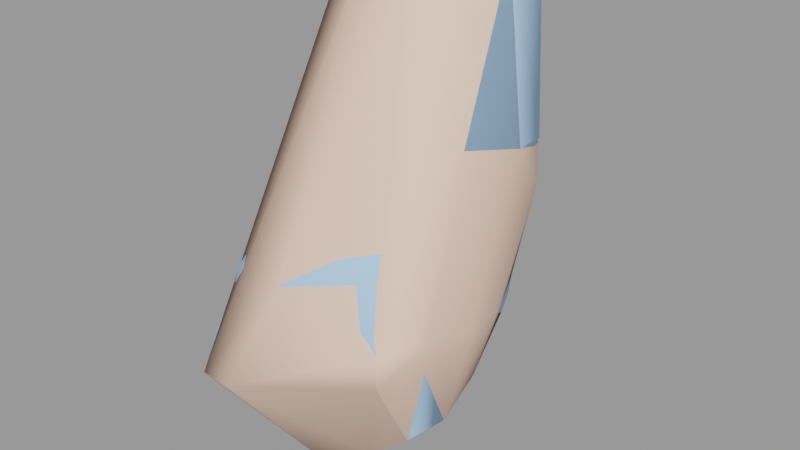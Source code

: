 # Source: demogib003.blend  (saved by Blender 2.92.15; exported with 4.5.12 LTS)
import bpy
from mathutils import Matrix  # noqa: F401  (used for matrix-valued properties, if any)

bpy.ops.wm.read_factory_settings(use_empty=True)
scene = bpy.context.scene
scene.name = 'demogib003.qc'

# ---- materials (node trees are filled in below, after node groups)
mat_demoman_red_gib = bpy.data.materials.new('demoman_red_gib')
mat_demoman_red_gib.use_transparent_shadow = False
mat_demoman_red_gib.diffuse_color = (0.4217, 0.6577, 0.9829, 1.0)
mat_phy = bpy.data.materials.new('  phy')
mat_phy.use_transparent_shadow = False
mat_phy.diffuse_color = (0.9789, 0.6521, 0.5135, 1.0)

# ---- material node trees

# ---- meshes
me_demogib003_reference = bpy.data.meshes.new('demogib003_reference')
me_demogib003_reference.from_pydata([(14.9, -9.104, 36.97), (16.09, -10.37, 36.33), (15.0, -10.26, 36.35), (15.07, -8.672, 37.85), (16.68, -8.768, 37.95), (16.54, -9.297, 37.05), (16.1, -11.02, 36.67), (16.65, -10.16, 37.99), (16.71, -9.904, 38.5), (17.02, -9.57, 39.36), (16.97, -8.475, 38.6), (15.15, -8.183, 38.58), (16.74, -4.612, 33.31), (18.59, -4.374, 33.33), (17.7, -4.545, 32.9), (17.8, -4.412, 33.93), (16.86, -5.696, 33.58), (17.96, -5.545, 34.25), (18.8, -5.378, 35.44), (18.71, -4.037, 35.2), (18.69, -3.628, 36.38), (19.01, -5.607, 36.41), (18.77, -5.49, 38.12), (18.97, -7.506, 36.88), (17.89, -7.683, 38.2), (18.71, -9.181, 37.41), (18.21, -8.823, 38.31), (17.36, -7.469, 38.53), (15.13, -7.604, 38.89), (15.24, -6.387, 39.59), (17.33, -5.889, 39.01), (20.71, -9.304, 37.7), (20.95, -7.361, 37.32), (18.89, -4.283, 33.58), (20.07, -3.907, 34.65), (20.22, -3.843, 35.03), (20.38, -3.402, 36.7), (17.68, -4.615, 39.9), (18.55, -3.81, 37.73), (18.41, -1.867, 37.41), (18.61, -2.26, 36.45), (20.1, -1.753, 37.31), (19.93, -1.888, 36.47), (20.72, -3.293, 37.46), (21.2, -5.349, 37.76), (20.88, -5.381, 36.77), (21.07, -7.38, 38.39), (20.69, -9.254, 38.69), (18.02, -1.424, 39.4), (20.45, -9.188, 39.11), (19.95, -3.081, 35.28), (19.05, -1.355, 38.01), (19.05, -0.8325, 39.53), (19.12, -0.7983, 41.19), (17.64, -1.707, 40.83), (17.02, -3.781, 41.34), (20.6, -1.195, 41.27), (20.12, -1.286, 39.52), (20.42, -1.21, 42.54), (19.09, -0.8111, 42.44), (17.81, -1.581, 42.55), (16.63, -3.247, 43.02), (16.67, -5.082, 41.98), (15.74, -5.372, 40.42), (16.57, -4.597, 43.32), (20.77, -2.759, 42.79), (20.9, -2.85, 41.76), (20.7, -3.097, 39.64), (20.8, -6.117, 42.47), (20.85, -6.63, 40.35), (21.16, -5.371, 38.2), (21.04, -7.258, 38.76), (20.69, -3.236, 37.89), (20.09, -1.6, 37.9), (20.75, -5.6, 43.64), (19.78, -6.364, 43.88), (19.87, -7.106, 42.76), (19.98, -8.535, 40.84), (17.65, -8.652, 41.11), (18.29, -7.768, 41.97), (18.42, -9.038, 39.6), (17.01, -9.54, 39.83), (15.48, -8.202, 41.11), (15.88, -7.328, 41.99), (16.76, -6.752, 42.79), (16.92, -6.06, 43.54), (15.12, -9.944, 38.47), (15.19, -9.559, 39.22), (15.29, -9.422, 39.88), (14.96, -10.19, 37.95), (15.1, -10.97, 36.7), (16.4, -7.698, 33.18), (16.2, -6.814, 32.27), (16.16, -7.667, 32.46), (18.98, -5.964, 34.87), (20.59, -5.879, 34.56), (19.05, -7.485, 35.22), (17.62, -6.449, 33.7), (17.57, -7.541, 33.92), (16.49, -6.562, 32.98), (16.76, -6.783, 31.99), (17.52, -6.53, 32.37), (18.55, -6.427, 32.87), (18.9, -6.361, 33.12), (20.24, -5.93, 34.25), (14.66, -2.608, 47.49), (17.43, 1.235, 47.33), (15.51, 0.1829, 46.97), (18.86, 1.068, 47.79), (19.67, -1.914, 48.73), (18.36, -5.013, 48.64), (16.71, -5.426, 48.25), (15.13, -4.591, 47.73), (20.64, -7.412, 34.89), (20.37, -7.461, 34.57), (18.87, -7.529, 33.32), (18.49, -7.544, 33.09), (17.47, -7.694, 32.6), (16.76, -7.65, 32.14), (20.38, -5.244, 35.28), (20.17, -5.251, 34.91), (19.02, -5.495, 33.75), (18.76, -5.529, 33.5), (17.86, -5.649, 33.11), (16.47, -5.649, 32.84), (17.0, -5.632, 32.61), (16.84, -4.88, 32.49), (16.39, -4.914, 32.68), (16.37, -4.614, 43.63), (16.39, -3.16, 43.3), (17.7, -1.386, 42.8), (19.06, -0.5707, 42.7), (20.47, -0.9954, 42.8), (20.87, -2.674, 43.07), (20.86, -5.562, 43.94), (19.8, -6.408, 44.2), (16.84, -6.083, 43.84)], [], [(0, 1, 2), (0, 3, 4), (0, 4, 5), (0, 5, 1), (5, 6, 1), (5, 7, 6), (4, 7, 5), (4, 8, 7), (4, 9, 8), (4, 10, 9), (3, 10, 4), (3, 11, 10), (12, 13, 14), (12, 15, 13), (16, 15, 12), (16, 17, 15), (15, 17, 18), (15, 18, 19), (20, 19, 18), (20, 18, 21), (22, 20, 21), (22, 21, 23), (22, 23, 24), (25, 24, 23), (25, 26, 24), (10, 24, 26), (10, 27, 24), (11, 27, 10), (11, 28, 27), (29, 27, 28), (30, 24, 27), (30, 22, 24), (23, 31, 25), (23, 32, 31), (13, 15, 33), (15, 34, 33), (15, 19, 34), (34, 19, 35), (36, 35, 19), (36, 19, 20), (29, 30, 27), (29, 37, 30), (37, 22, 30), (37, 38, 22), (22, 38, 20), (39, 20, 38), (39, 40, 20), (40, 39, 41), (40, 41, 42), (43, 42, 41), (43, 36, 42), (36, 43, 44), (36, 44, 45), (46, 45, 44), (46, 32, 45), (47, 32, 46), (47, 31, 32), (47, 25, 31), (39, 37, 48), (39, 38, 37), (46, 49, 47), (50, 36, 20), (36, 50, 42), (50, 40, 42), (50, 20, 40), (41, 39, 51), (39, 52, 51), (39, 48, 52), (48, 53, 52), (48, 54, 53), (54, 48, 37), (54, 37, 55), (56, 57, 52), (56, 52, 53), (58, 56, 53), (58, 53, 59), (60, 59, 53), (60, 53, 54), (54, 61, 60), (54, 55, 61), (62, 61, 55), (63, 62, 55), (63, 55, 37), (29, 63, 37), (62, 64, 61), (58, 65, 66), (58, 66, 56), (66, 57, 56), (66, 67, 57), (68, 67, 66), (68, 69, 67), (70, 69, 71), (69, 70, 67), (72, 67, 70), (57, 67, 72), (57, 72, 73), (68, 66, 65), (68, 65, 74), (75, 68, 74), (75, 76, 68), (76, 69, 68), (76, 77, 69), (71, 69, 77), (71, 77, 49), (46, 71, 49), (44, 71, 46), (44, 70, 71), (43, 70, 44), (43, 72, 70), (41, 72, 43), (41, 73, 72), (41, 51, 73), (57, 73, 51), (57, 51, 52), (78, 76, 79), (78, 77, 76), (47, 26, 25), (47, 49, 26), (26, 49, 80), (77, 80, 49), (77, 81, 80), (77, 78, 81), (81, 78, 82), (82, 78, 79), (82, 79, 83), (83, 79, 76), (83, 76, 84), (84, 76, 75), (84, 75, 85), (64, 84, 85), (64, 62, 84), (84, 62, 63), (84, 63, 83), (82, 83, 63), (26, 9, 10), (26, 80, 9), (81, 9, 80), (86, 8, 9), (86, 9, 87), (9, 88, 87), (9, 81, 88), (81, 82, 88), (82, 63, 29), (88, 82, 29), (88, 29, 28), (87, 88, 28), (87, 28, 11), (87, 11, 3), (87, 3, 86), (3, 89, 86), (8, 86, 89), (8, 89, 7), (6, 7, 89), (6, 89, 90), (90, 1, 6), (90, 2, 1), (3, 0, 89), (2, 89, 0), (2, 90, 89), (91, 92, 93), (94, 45, 95), (94, 21, 45), (94, 23, 21), (94, 96, 23), (97, 96, 94), (97, 98, 96), (91, 98, 97), (91, 97, 99), (91, 99, 92), (99, 100, 92), (99, 101, 100), (102, 101, 99), (102, 99, 97), (102, 97, 103), (97, 104, 103), (97, 94, 104), (104, 94, 95), (105, 106, 107), (105, 108, 106), (105, 109, 108), (105, 110, 109), (105, 111, 110), (105, 112, 111), (113, 23, 96), (113, 32, 23), (95, 45, 32), (95, 32, 113), (95, 113, 114), (96, 114, 113), (115, 114, 96), (115, 96, 98), (98, 116, 115), (116, 98, 91), (116, 91, 117), (93, 117, 91), (93, 118, 117), (117, 118, 100), (92, 100, 118), (92, 118, 93), (95, 114, 104), (114, 103, 104), (114, 115, 103), (115, 102, 103), (115, 116, 102), (116, 101, 102), (116, 117, 101), (117, 100, 101), (18, 45, 21), (18, 119, 45), (18, 120, 119), (121, 120, 18), (121, 18, 17), (17, 122, 121), (16, 122, 17), (16, 123, 122), (123, 16, 124), (123, 124, 125), (35, 36, 45), (35, 45, 119), (34, 35, 119), (34, 119, 120), (120, 33, 34), (120, 121, 33), (121, 13, 33), (121, 122, 13), (122, 14, 13), (122, 123, 14), (126, 14, 123), (126, 123, 125), (124, 126, 125), (124, 127, 126), (128, 112, 105), (128, 105, 129), (129, 105, 107), (129, 107, 130), (130, 107, 106), (130, 106, 131), (108, 131, 106), (108, 132, 131), (132, 108, 109), (132, 109, 133), (133, 109, 134), (110, 134, 109), (110, 135, 134), (135, 110, 111), (135, 111, 136), (136, 111, 112), (136, 112, 128), (64, 136, 128), (64, 85, 136), (85, 135, 136), (85, 75, 135), (75, 134, 135), (75, 74, 134), (74, 133, 134), (74, 65, 133), (65, 132, 133), (65, 58, 132), (58, 131, 132), (58, 59, 131), (59, 130, 131), (59, 60, 130), (60, 129, 130), (60, 61, 129), (61, 128, 129), (61, 64, 128), (16, 127, 124), (16, 12, 127), (12, 126, 127), (12, 14, 126)])
me_demogib003_reference.polygons.foreach_set('use_smooth', [True] * 270)
_k = set([(58, 59), (58, 65), (59, 60), (60, 61), (61, 64), (64, 85), (65, 74), (74, 75), (75, 85), (128, 129), (128, 136), (129, 130), (130, 131), (131, 132), (132, 133), (133, 134), (134, 135), (135, 136)])
me_demogib003_reference.attributes.new('sharp_edge', 'BOOLEAN', 'EDGE').data.foreach_set('value', [ (min(e.vertices), max(e.vertices)) in _k for e in me_demogib003_reference.edges])
_uv = me_demogib003_reference.uv_layers.new(name='UVMap')
_uv.uv.foreach_set('vector', [0.7061, 0.7492, 0.7082, 0.7237, 0.7129, 0.7382, 0.7061, 0.7492, 0.7001, 0.7542, 0.6941, 0.7356, 0.7061, 0.7492, 0.6941, 0.7356, 0.7002, 0.7304, 0.7061, 0.7492, 0.7002, 0.7304, 0.7082, 0.7237, 0.7002, 0.7304, 0.7055, 0.714, 0.7082, 0.7237, 0.7002, 0.7304, 0.695, 0.7184, 0.7055, 0.714, 0.6941, 0.7356, 0.695, 0.7184, 0.7002, 0.7304, 0.6941, 0.7356, 0.6916, 0.7205, 0.695, 0.7184, 0.6941, 0.7356, 0.6861, 0.723, 0.6916, 0.7205, 0.6941, 0.7356, 0.6895, 0.7379, 0.6861, 0.723, 0.7001, 0.7542, 0.6895, 0.7379, 0.6941, 0.7356, 0.7001, 0.7542, 0.6945, 0.7593, 0.6895, 0.7379, 0.6494, 0.6641, 0.6471, 0.6683, 0.6474, 0.6593, 0.6494, 0.6641, 0.6495, 0.6786, 0.6471, 0.6683, 0.6569, 0.6632, 0.6495, 0.6786, 0.6494, 0.6641, 0.6569, 0.6632, 0.6578, 0.6807, 0.6495, 0.6786, 0.6495, 0.6786, 0.6578, 0.6807, 0.6593, 0.7003, 0.6495, 0.6786, 0.6593, 0.7003, 0.6501, 0.7025, 0.6492, 0.7206, 0.6501, 0.7025, 0.6593, 0.7003, 0.6492, 0.7206, 0.6593, 0.7003, 0.6634, 0.711, 0.6659, 0.732, 0.6492, 0.7206, 0.6634, 0.711, 0.6659, 0.732, 0.6634, 0.711, 0.677, 0.7088, 0.6659, 0.732, 0.677, 0.7088, 0.6819, 0.7306, 0.6888, 0.7085, 0.6819, 0.7306, 0.677, 0.7088, 0.6888, 0.7085, 0.6889, 0.7223, 0.6819, 0.7306, 0.6895, 0.7379, 0.6819, 0.7306, 0.6889, 0.7223, 0.6895, 0.7379, 0.6821, 0.7395, 0.6819, 0.7306, 0.6945, 0.7593, 0.6821, 0.7395, 0.6895, 0.7379, 0.6945, 0.7593, 0.6903, 0.7644, 0.6821, 0.7395, 0.6831, 0.7735, 0.6821, 0.7395, 0.6903, 0.7644, 0.6722, 0.7503, 0.6819, 0.7306, 0.6821, 0.7395, 0.6722, 0.7503, 0.6659, 0.732, 0.6819, 0.7306, 0.677, 0.7088, 0.5771, 0.7356, 0.6888, 0.7085, 0.677, 0.7088, 0.6749, 0.717, 0.5771, 0.7356, 0.6471, 0.6683, 0.6495, 0.6786, 0.647, 0.6733, 0.6495, 0.6786, 0.6469, 0.6948, 0.647, 0.6733, 0.6495, 0.6786, 0.6501, 0.7025, 0.6469, 0.6948, 0.6469, 0.6948, 0.6501, 0.7025, 0.6474, 0.7017, 0.6486, 0.7329, 0.6474, 0.7017, 0.6501, 0.7025, 0.6486, 0.7329, 0.6501, 0.7025, 0.6498, 0.7248, 0.6831, 0.7735, 0.6722, 0.7503, 0.6821, 0.7395, 0.6831, 0.7735, 0.6638, 0.7644, 0.6722, 0.7503, 0.6638, 0.7644, 0.6659, 0.732, 0.6722, 0.7503, 0.6638, 0.7644, 0.654, 0.738, 0.6659, 0.732, 0.6659, 0.732, 0.654, 0.738, 0.6492, 0.7206, 0.6406, 0.7436, 0.6492, 0.7206, 0.654, 0.738, 0.6406, 0.7436, 0.6397, 0.7283, 0.6492, 0.7206, 0.6397, 0.7283, 0.6406, 0.7436, 0.6291, 0.7439, 0.6397, 0.7283, 0.6291, 0.7439, 0.6299, 0.7322, 0.6178, 0.7444, 0.6299, 0.7322, 0.6291, 0.7439, 0.6178, 0.7444, 0.6184, 0.7335, 0.6299, 0.7322, 0.6184, 0.7335, 0.6178, 0.7444, 0.6035, 0.7441, 0.6184, 0.7335, 0.6035, 0.7441, 0.6042, 0.7318, 0.5895, 0.7487, 0.6042, 0.7318, 0.6035, 0.7441, 0.5895, 0.7487, 0.5905, 0.7356, 0.6042, 0.7318, 0.5769, 0.7481, 0.5905, 0.7356, 0.5895, 0.7487, 0.5769, 0.7481, 0.5771, 0.7356, 0.5905, 0.7356, 0.5769, 0.7481, 0.5652, 0.7351, 0.5771, 0.7356, 0.6406, 0.7436, 0.6638, 0.7644, 0.6432, 0.7721, 0.6406, 0.7436, 0.654, 0.738, 0.6638, 0.7644, 0.5895, 0.7487, 0.5765, 0.754, 0.5769, 0.7481, 0.6221, 0.7149, 0.6184, 0.7335, 0.6171, 0.7258, 0.6184, 0.7335, 0.6221, 0.7149, 0.6299, 0.7322, 0.6221, 0.7149, 0.6397, 0.7283, 0.6299, 0.7322, 0.6221, 0.7149, 0.6492, 0.7206, 0.6397, 0.7283, 0.6291, 0.7439, 0.6406, 0.7436, 0.6362, 0.7543, 0.6406, 0.7436, 0.6366, 0.776, 0.6362, 0.7543, 0.6406, 0.7436, 0.6432, 0.7721, 0.6366, 0.776, 0.6432, 0.7721, 0.6372, 0.7993, 0.6366, 0.776, 0.6432, 0.7721, 0.6478, 0.7918, 0.6372, 0.7993, 0.6478, 0.7918, 0.6432, 0.7721, 0.6638, 0.7644, 0.6478, 0.7918, 0.6638, 0.7644, 0.662, 0.7896, 0.6274, 0.7993, 0.6296, 0.7756, 0.6366, 0.776, 0.6274, 0.7993, 0.6366, 0.776, 0.6372, 0.7993, 0.6271, 0.8153, 0.6274, 0.7993, 0.6372, 0.7993, 0.6271, 0.8153, 0.6372, 0.7993, 0.6376, 0.8172, 0.6479, 0.8119, 0.6376, 0.8172, 0.6372, 0.7993, 0.6479, 0.8119, 0.6372, 0.7993, 0.6478, 0.7918, 0.6478, 0.7918, 0.6642, 0.8193, 0.6479, 0.8119, 0.6478, 0.7918, 0.662, 0.7896, 0.6642, 0.8193, 0.6712, 0.792, 0.6642, 0.8193, 0.662, 0.7896, 0.6759, 0.7773, 0.6712, 0.792, 0.662, 0.7896, 0.6759, 0.7773, 0.662, 0.7896, 0.6638, 0.7644, 0.6831, 0.7735, 0.6759, 0.7773, 0.6638, 0.7644, 0.6712, 0.792, 0.6728, 0.8109, 0.6642, 0.8193, 0.6271, 0.8153, 0.6158, 0.8144, 0.6161, 0.8015, 0.6271, 0.8153, 0.6161, 0.8015, 0.6274, 0.7993, 0.6161, 0.8015, 0.6296, 0.7756, 0.6274, 0.7993, 0.6161, 0.8015, 0.6168, 0.7734, 0.6296, 0.7756, 0.5937, 0.804, 0.6168, 0.7734, 0.6161, 0.8015, 0.5937, 0.804, 0.5926, 0.7759, 0.6168, 0.7734, 0.6029, 0.7499, 0.5926, 0.7759, 0.5899, 0.7538, 0.5926, 0.7759, 0.6029, 0.7499, 0.6168, 0.7734, 0.6177, 0.7504, 0.6168, 0.7734, 0.6029, 0.7499, 0.6296, 0.7756, 0.6168, 0.7734, 0.6177, 0.7504, 0.6296, 0.7756, 0.6177, 0.7504, 0.6292, 0.753, 0.5937, 0.804, 0.6161, 0.8015, 0.6158, 0.8144, 0.5937, 0.804, 0.6158, 0.8144, 0.5956, 0.8196, 0.5876, 0.8243, 0.5937, 0.804, 0.5956, 0.8196, 0.5876, 0.8243, 0.5846, 0.8076, 0.5937, 0.804, 0.5846, 0.8076, 0.5926, 0.7759, 0.5937, 0.804, 0.5846, 0.8076, 0.5783, 0.7779, 0.5926, 0.7759, 0.5899, 0.7538, 0.5926, 0.7759, 0.5783, 0.7779, 0.5899, 0.7538, 0.5783, 0.7779, 0.5765, 0.754, 0.5895, 0.7487, 0.5899, 0.7538, 0.5765, 0.754, 0.6035, 0.7441, 0.5899, 0.7538, 0.5895, 0.7487, 0.6035, 0.7441, 0.6029, 0.7499, 0.5899, 0.7538, 0.6178, 0.7444, 0.6029, 0.7499, 0.6035, 0.7441, 0.6178, 0.7444, 0.6177, 0.7504, 0.6029, 0.7499, 0.6291, 0.7439, 0.6177, 0.7504, 0.6178, 0.7444, 0.6291, 0.7439, 0.6292, 0.753, 0.6177, 0.7504, 0.6291, 0.7439, 0.6362, 0.7543, 0.6292, 0.753, 0.6296, 0.7756, 0.6292, 0.753, 0.6362, 0.7543, 0.6296, 0.7756, 0.6362, 0.7543, 0.6366, 0.776, 0.5653, 0.7914, 0.5846, 0.8076, 0.5724, 0.8033, 0.5653, 0.7914, 0.5783, 0.7779, 0.5846, 0.8076, 0.5769, 0.7481, 0.5642, 0.7508, 0.5652, 0.7351, 0.5769, 0.7481, 0.5765, 0.754, 0.5642, 0.7508, 0.5642, 0.7508, 0.5765, 0.754, 0.5664, 0.7676, 0.5783, 0.7779, 0.5664, 0.7676, 0.5765, 0.754, 0.5783, 0.7779, 0.5574, 0.7762, 0.5664, 0.7676, 0.5783, 0.7779, 0.5653, 0.7914, 0.5574, 0.7762, 0.5574, 0.7762, 0.5653, 0.7914, 0.5527, 0.8069, 0.5527, 0.8069, 0.5653, 0.7914, 0.5724, 0.8033, 0.5527, 0.8069, 0.5724, 0.8033, 0.5582, 0.8198, 0.5582, 0.8198, 0.5724, 0.8033, 0.5846, 0.8076, 0.5582, 0.8198, 0.5846, 0.8076, 0.566, 0.8269, 0.566, 0.8269, 0.5846, 0.8076, 0.5876, 0.8243, 0.566, 0.8269, 0.5876, 0.8243, 0.5689, 0.8369, 0.561, 0.853, 0.566, 0.8269, 0.5689, 0.8369, 0.561, 0.853, 0.5579, 0.8488, 0.566, 0.8269, 0.566, 0.8269, 0.5579, 0.8488, 0.5465, 0.8421, 0.566, 0.8269, 0.5465, 0.8421, 0.5582, 0.8198, 0.5527, 0.8069, 0.5582, 0.8198, 0.5465, 0.8421, 0.5642, 0.7508, 0.5569, 0.7708, 0.5563, 0.7558, 0.5642, 0.7508, 0.5664, 0.7676, 0.5569, 0.7708, 0.5574, 0.7762, 0.5569, 0.7708, 0.5664, 0.7676, 0.5432, 0.77, 0.5526, 0.7622, 0.5569, 0.7708, 0.5432, 0.77, 0.5569, 0.7708, 0.5452, 0.78, 0.5569, 0.7708, 0.5472, 0.7872, 0.5452, 0.78, 0.5569, 0.7708, 0.5574, 0.7762, 0.5472, 0.7872, 0.5574, 0.7762, 0.5527, 0.8069, 0.5472, 0.7872, 0.5527, 0.8069, 0.5465, 0.8421, 0.5403, 0.825, 0.5472, 0.7872, 0.5527, 0.8069, 0.5403, 0.825, 0.5472, 0.7872, 0.5403, 0.825, 0.5373, 0.8035, 0.5452, 0.78, 0.5472, 0.7872, 0.5373, 0.8035, 0.5452, 0.78, 0.5373, 0.8035, 0.5365, 0.792, 0.5452, 0.78, 0.5365, 0.792, 0.5347, 0.7815, 0.5452, 0.78, 0.5347, 0.7815, 0.5432, 0.77, 0.5347, 0.7815, 0.5401, 0.7654, 0.5432, 0.77, 0.5526, 0.7622, 0.5432, 0.77, 0.5401, 0.7654, 0.5526, 0.7622, 0.5401, 0.7654, 0.5506, 0.7555, 0.5424, 0.7406, 0.5506, 0.7555, 0.5401, 0.7654, 0.5424, 0.7406, 0.5401, 0.7654, 0.5365, 0.7474, 0.5365, 0.7474, 0.5398, 0.7323, 0.5424, 0.7406, 0.5365, 0.7474, 0.5332, 0.7389, 0.5398, 0.7323, 0.5347, 0.7815, 0.5312, 0.7707, 0.5401, 0.7654, 0.5317, 0.7529, 0.5401, 0.7654, 0.5312, 0.7707, 0.5317, 0.7529, 0.5365, 0.7474, 0.5401, 0.7654, 0.6706, 0.6431, 0.6628, 0.6355, 0.6691, 0.6333, 0.6626, 0.6858, 0.6622, 0.718, 0.6605, 0.6806, 0.6626, 0.6858, 0.6634, 0.711, 0.6622, 0.718, 0.6626, 0.6858, 0.677, 0.7088, 0.6634, 0.711, 0.6626, 0.6858, 0.6736, 0.6879, 0.677, 0.7088, 0.6634, 0.6626, 0.6736, 0.6879, 0.6626, 0.6858, 0.6634, 0.6626, 0.6712, 0.6618, 0.6736, 0.6879, 0.6706, 0.6431, 0.6712, 0.6618, 0.6634, 0.6626, 0.6706, 0.6431, 0.6634, 0.6626, 0.6626, 0.6472, 0.6706, 0.6431, 0.6626, 0.6472, 0.6628, 0.6355, 0.6626, 0.6472, 0.6615, 0.6328, 0.6628, 0.6355, 0.6626, 0.6472, 0.6603, 0.6406, 0.6615, 0.6328, 0.6607, 0.6498, 0.6603, 0.6406, 0.6626, 0.6472, 0.6607, 0.6498, 0.6626, 0.6472, 0.6634, 0.6626, 0.6607, 0.6498, 0.6634, 0.6626, 0.6608, 0.6542, 0.6634, 0.6626, 0.6601, 0.6752, 0.6608, 0.6542, 0.6634, 0.6626, 0.6626, 0.6858, 0.6601, 0.6752, 0.6601, 0.6752, 0.6626, 0.6858, 0.6605, 0.6806, 0.9401, 0.3937, 0.9062, 0.4672, 0.9302, 0.444, 0.9401, 0.3937, 0.8858, 0.4667, 0.9062, 0.4672, 0.9401, 0.3937, 0.8688, 0.4144, 0.8858, 0.4667, 0.9401, 0.3937, 0.884, 0.3588, 0.8688, 0.4144, 0.9401, 0.3937, 0.9061, 0.3496, 0.884, 0.3588, 0.9401, 0.3937, 0.9294, 0.3606, 0.9061, 0.3496, 0.5928, 0.6993, 0.5869, 0.7307, 0.5892, 0.7004, 0.5928, 0.6993, 0.5905, 0.7356, 0.5869, 0.7307, 0.6033, 0.7008, 0.6042, 0.7318, 0.5905, 0.7356, 0.6033, 0.7008, 0.5905, 0.7356, 0.5928, 0.6993, 0.6033, 0.7008, 0.5928, 0.6993, 0.5928, 0.6935, 0.5892, 0.7004, 0.5928, 0.6935, 0.5928, 0.6993, 0.5936, 0.6688, 0.5928, 0.6935, 0.5892, 0.7004, 0.5936, 0.6688, 0.5892, 0.7004, 0.5903, 0.6759, 0.5903, 0.6759, 0.5937, 0.6636, 0.5936, 0.6688, 0.5937, 0.6636, 0.5903, 0.6759, 0.59, 0.6616, 0.5937, 0.6636, 0.59, 0.6616, 0.5931, 0.6515, 0.5904, 0.6475, 0.5931, 0.6515, 0.59, 0.6616, 0.5904, 0.6475, 0.5937, 0.6405, 0.5931, 0.6515, 0.5931, 0.6515, 0.5937, 0.6405, 0.5996, 0.6387, 0.599, 0.6305, 0.5996, 0.6387, 0.5937, 0.6405, 0.599, 0.6305, 0.5937, 0.6405, 0.5932, 0.6301, 0.6033, 0.7008, 0.5928, 0.6935, 0.6033, 0.6946, 0.5928, 0.6935, 0.6016, 0.6709, 0.6033, 0.6946, 0.5928, 0.6935, 0.5936, 0.6688, 0.6016, 0.6709, 0.5936, 0.6688, 0.6014, 0.6652, 0.6016, 0.6709, 0.5936, 0.6688, 0.5937, 0.6636, 0.6014, 0.6652, 0.5937, 0.6636, 0.6011, 0.65, 0.6014, 0.6652, 0.5937, 0.6636, 0.5931, 0.6515, 0.6011, 0.65, 0.5931, 0.6515, 0.5996, 0.6387, 0.6011, 0.65, 0.6046, 0.7106, 0.6042, 0.7318, 0.6015, 0.7267, 0.6046, 0.7106, 0.6071, 0.7105, 0.6042, 0.7318, 0.6046, 0.7106, 0.6075, 0.7046, 0.6071, 0.7105, 0.6075, 0.6832, 0.6075, 0.7046, 0.6046, 0.7106, 0.6075, 0.6832, 0.6046, 0.7106, 0.6059, 0.6903, 0.6059, 0.6903, 0.6076, 0.6785, 0.6075, 0.6832, 0.6057, 0.6779, 0.6076, 0.6785, 0.6059, 0.6903, 0.6057, 0.6779, 0.6076, 0.6663, 0.6076, 0.6785, 0.6076, 0.6663, 0.6057, 0.6779, 0.6064, 0.6618, 0.6076, 0.6663, 0.6064, 0.6618, 0.6087, 0.6535, 0.6168, 0.7104, 0.6184, 0.7335, 0.6042, 0.7318, 0.6168, 0.7104, 0.6042, 0.7318, 0.6071, 0.7105, 0.6168, 0.7047, 0.6168, 0.7104, 0.6071, 0.7105, 0.6168, 0.7047, 0.6071, 0.7105, 0.6075, 0.7046, 0.6075, 0.7046, 0.6158, 0.683, 0.6168, 0.7047, 0.6075, 0.7046, 0.6075, 0.6832, 0.6158, 0.683, 0.6075, 0.6832, 0.6155, 0.6777, 0.6158, 0.683, 0.6075, 0.6832, 0.6076, 0.6785, 0.6155, 0.6777, 0.6076, 0.6785, 0.6153, 0.6645, 0.6155, 0.6777, 0.6076, 0.6785, 0.6076, 0.6663, 0.6153, 0.6645, 0.6141, 0.6513, 0.6153, 0.6645, 0.6076, 0.6663, 0.6141, 0.6513, 0.6076, 0.6663, 0.6089, 0.6524, 0.6089, 0.6448, 0.6141, 0.6513, 0.6089, 0.6524, 0.6089, 0.6448, 0.614, 0.6447, 0.6141, 0.6513, 0.6737, 0.8152, 0.6889, 0.8576, 0.6772, 0.8713, 0.6737, 0.8152, 0.6772, 0.8713, 0.6649, 0.8241, 0.6649, 0.8241, 0.6772, 0.8713, 0.6585, 0.8828, 0.6649, 0.8241, 0.6585, 0.8828, 0.6483, 0.8165, 0.6483, 0.8165, 0.6585, 0.8828, 0.6446, 0.889, 0.6483, 0.8165, 0.6446, 0.889, 0.6379, 0.8222, 0.6352, 0.892, 0.6379, 0.8222, 0.6446, 0.889, 0.6352, 0.892, 0.6274, 0.8199, 0.6379, 0.8222, 0.6274, 0.8199, 0.6352, 0.892, 0.6141, 0.8954, 0.6274, 0.8199, 0.6141, 0.8954, 0.6157, 0.8191, 0.6157, 0.8191, 0.6141, 0.8954, 0.5964, 0.824, 0.5918, 0.8931, 0.5964, 0.824, 0.6141, 0.8954, 0.5918, 0.8931, 0.5881, 0.8289, 0.5964, 0.824, 0.5881, 0.8289, 0.5918, 0.8931, 0.5802, 0.8949, 0.5881, 0.8289, 0.5802, 0.8949, 0.5699, 0.8411, 0.5699, 0.8411, 0.5802, 0.8949, 0.5678, 0.8989, 0.5699, 0.8411, 0.5678, 0.8989, 0.5615, 0.8561, 0.561, 0.853, 0.5699, 0.8411, 0.5615, 0.8561, 0.561, 0.853, 0.5689, 0.8369, 0.5699, 0.8411, 0.5689, 0.8369, 0.5881, 0.8289, 0.5699, 0.8411, 0.5689, 0.8369, 0.5876, 0.8243, 0.5881, 0.8289, 0.5876, 0.8243, 0.5964, 0.824, 0.5881, 0.8289, 0.5876, 0.8243, 0.5956, 0.8196, 0.5964, 0.824, 0.5956, 0.8196, 0.6157, 0.8191, 0.5964, 0.824, 0.5956, 0.8196, 0.6158, 0.8144, 0.6157, 0.8191, 0.6158, 0.8144, 0.6274, 0.8199, 0.6157, 0.8191, 0.6158, 0.8144, 0.6271, 0.8153, 0.6274, 0.8199, 0.6271, 0.8153, 0.6379, 0.8222, 0.6274, 0.8199, 0.6271, 0.8153, 0.6376, 0.8172, 0.6379, 0.8222, 0.6376, 0.8172, 0.6483, 0.8165, 0.6379, 0.8222, 0.6376, 0.8172, 0.6479, 0.8119, 0.6483, 0.8165, 0.6479, 0.8119, 0.6649, 0.8241, 0.6483, 0.8165, 0.6479, 0.8119, 0.6642, 0.8193, 0.6649, 0.8241, 0.6642, 0.8193, 0.6737, 0.8152, 0.6649, 0.8241, 0.6642, 0.8193, 0.6728, 0.8109, 0.6737, 0.8152, 0.6569, 0.6632, 0.6501, 0.6524, 0.6553, 0.6524, 0.6569, 0.6632, 0.6494, 0.6641, 0.6501, 0.6524, 0.6494, 0.6641, 0.6491, 0.6495, 0.6501, 0.6524, 0.6494, 0.6641, 0.6474, 0.6593, 0.6491, 0.6495])
me_demogib003_reference.materials.append(mat_demoman_red_gib)
me_demogib003_reference.use_remesh_fix_poles = True
me_demogib003_reference.use_remesh_preserve_attributes = False
me_demogib003_reference.use_mirror_vertex_groups = False
me_demogib003_reference.update()
me_demogib003_reference.normals_split_custom_set([tuple(v) for v in zip(*[iter([-0.7063, 0.5333, -0.4655, 0.4262, -0.05329, -0.9031, -0.4805, -0.02434, -0.8767, -0.7063, 0.5333, -0.4655, -0.6695, 0.6913, -0.2719, 0.7142, 0.5116, -0.4776, -0.7063, 0.5333, -0.4655, 0.7142, 0.5116, -0.4776, 0.7054, 0.3915, -0.5909, -0.7063, 0.5333, -0.4655, 0.7054, 0.3915, -0.5909, 0.4262, -0.05329, -0.9031, 0.7054, 0.3915, -0.5909, 0.4817, -0.8023, -0.3524, 0.4262, -0.05329, -0.9031, 0.7054, 0.3915, -0.5909, 0.6916, -0.6955, 0.1949, 0.4817, -0.8023, -0.3524, 0.7142, 0.5116, -0.4776, 0.6916, -0.6955, 0.1949, 0.7054, 0.3915, -0.5909, 0.7142, 0.5116, -0.4776, 0.6885, -0.7106, 0.1449, 0.6916, -0.6955, 0.1949, 0.7142, 0.5116, -0.4776, 0.3175, -0.9467, -0.05518, 0.6885, -0.7106, 0.1449, 0.7142, 0.5116, -0.4776, 0.203, -0.008109, -0.9791, 0.3175, -0.9467, -0.05518, -0.6695, 0.6913, -0.2719, 0.203, -0.008109, -0.9791, 0.7142, 0.5116, -0.4776, -0.6695, 0.6913, -0.2719, -0.7632, 0.3986, -0.5085, 0.203, -0.008109, -0.9791, -0.6094, 0.732, 0.3045, 0.2896, 0.6635, -0.6899, 0.2005, 0.6063, -0.7695, -0.6094, 0.732, 0.3045, -0.4804, 0.8381, 0.2583, 0.2896, 0.6635, -0.6899, -0.5019, -0.6983, 0.5104, -0.4804, 0.8381, 0.2583, -0.6094, 0.732, 0.3045, -0.5019, -0.6983, 0.5104, -0.3163, -0.8176, 0.4812, -0.4804, 0.8381, 0.2583, -0.4804, 0.8381, 0.2583, -0.3163, -0.8176, 0.4812, -0.4392, -0.8839, 0.1606, -0.4804, 0.8381, 0.2583, -0.4392, -0.8839, 0.1606, -0.6154, 0.7876, 0.03169, -0.9119, 0.008824, -0.4104, -0.6154, 0.7876, 0.03169, -0.4392, -0.8839, 0.1606, -0.9119, 0.008824, -0.4104, -0.4392, -0.8839, 0.1606, -0.9771, -0.03453, -0.2098, -0.8585, 0.08748, -0.5054, -0.9119, 0.008824, -0.4104, -0.9771, -0.03453, -0.2098, -0.8585, 0.08748, -0.5054, -0.9771, -0.03453, -0.2098, -0.7337, -0.3753, -0.5664, -0.8585, 0.08748, -0.5054, -0.7337, -0.3753, -0.5664, -0.6903, 0.03925, -0.7225, -0.3759, -0.6657, -0.6446, -0.6903, 0.03925, -0.7225, -0.7337, -0.3753, -0.5664, -0.3759, -0.6657, -0.6446, -0.3273, -0.8473, -0.4182, -0.6903, 0.03925, -0.7225, 0.203, -0.008109, -0.9791, -0.6903, 0.03925, -0.7225, -0.3273, -0.8473, -0.4182, 0.203, -0.008109, -0.9791, -0.3095, 0.1788, -0.9339, -0.6903, 0.03925, -0.7225, -0.7632, 0.3986, -0.5085, -0.3095, 0.1788, -0.9339, 0.203, -0.008109, -0.9791, -0.7632, 0.3986, -0.5085, -0.8035, 0.1852, -0.5658, -0.3095, 0.1788, -0.9339, -0.8465, 0.3916, -0.3606, -0.3095, 0.1788, -0.9339, -0.8035, 0.1852, -0.5658, -0.521, 0.3578, -0.775, -0.6903, 0.03925, -0.7225, -0.3095, 0.1788, -0.9339, -0.521, 0.3578, -0.775, -0.8585, 0.08748, -0.5054, -0.6903, 0.03925, -0.7225, -0.7337, -0.3753, -0.5664, 0.5288, -0.7333, -0.4274, -0.3759, -0.6657, -0.6446, -0.7337, -0.3753, -0.5664, 0.847, -0.3994, -0.3508, 0.5288, -0.7333, -0.4274, 0.2896, 0.6635, -0.6899, -0.4804, 0.8381, 0.2583, 0.3727, 0.6708, -0.6412, -0.4804, 0.8381, 0.2583, 0.4794, 0.7039, -0.5241, 0.3727, 0.6708, -0.6412, -0.4804, 0.8381, 0.2583, -0.6154, 0.7876, 0.03169, 0.4794, 0.7039, -0.5241, 0.4794, 0.7039, -0.5241, -0.6154, 0.7876, 0.03169, 0.5657, 0.7397, -0.3644, 0.8938, 0.2087, -0.397, 0.5657, 0.7397, -0.3644, -0.6154, 0.7876, 0.03169, 0.8938, 0.2087, -0.397, -0.6154, 0.7876, 0.03169, -0.9119, 0.008824, -0.4104, -0.8465, 0.3916, -0.3606, -0.521, 0.3578, -0.775, -0.3095, 0.1788, -0.9339, -0.8465, 0.3916, -0.3606, -0.8271, 0.3365, -0.4502, -0.521, 0.3578, -0.775, -0.8271, 0.3365, -0.4502, -0.8585, 0.08748, -0.5054, -0.521, 0.3578, -0.775, -0.8271, 0.3365, -0.4502, -0.9575, -0.02955, -0.287, -0.8585, 0.08748, -0.5054, -0.8585, 0.08748, -0.5054, -0.9575, -0.02955, -0.287, -0.9119, 0.008824, -0.4104, -0.6486, 0.6598, -0.3793, -0.9119, 0.008824, -0.4104, -0.9575, -0.02955, -0.287, -0.6486, 0.6598, -0.3793, -0.6807, 0.5229, -0.5131, -0.9119, 0.008824, -0.4104, -0.6807, 0.5229, -0.5131, -0.6486, 0.6598, -0.3793, 0.5284, 0.7704, -0.3568, -0.6807, 0.5229, -0.5131, 0.5284, 0.7704, -0.3568, 0.4422, 0.6706, -0.5957, 0.9486, 0.2686, -0.1673, 0.4422, 0.6706, -0.5957, 0.5284, 0.7704, -0.3568, 0.9486, 0.2686, -0.1673, 0.8938, 0.2087, -0.397, 0.4422, 0.6706, -0.5957, 0.8938, 0.2087, -0.397, 0.9486, 0.2686, -0.1673, 0.9913, 0.07922, -0.1052, 0.8938, 0.2087, -0.397, 0.9913, 0.07922, -0.1052, 0.9456, 0.06805, -0.3182, 0.9921, -0.1159, 0.04838, 0.9456, 0.06805, -0.3182, 0.9913, 0.07922, -0.1052, 0.9921, -0.1159, 0.04838, 0.847, -0.3994, -0.3508, 0.9456, 0.06805, -0.3182, 0.5568, -0.8095, 0.1861, 0.847, -0.3994, -0.3508, 0.9921, -0.1159, 0.04838, 0.5568, -0.8095, 0.1861, 0.5288, -0.7333, -0.4274, 0.847, -0.3994, -0.3508, 0.5568, -0.8095, 0.1861, -0.3759, -0.6657, -0.6446, 0.5288, -0.7333, -0.4274, -0.6486, 0.6598, -0.3793, -0.8271, 0.3365, -0.4502, -0.8151, 0.517, -0.2614, -0.6486, 0.6598, -0.3793, -0.9575, -0.02955, -0.287, -0.8271, 0.3365, -0.4502, 0.9921, -0.1159, 0.04838, 0.41, -0.8807, 0.2371, 0.5568, -0.8095, 0.1861, 0.4358, -0.2191, -0.873, 0.8938, 0.2087, -0.397, -0.9119, 0.008824, -0.4104, 0.8938, 0.2087, -0.397, 0.4358, -0.2191, -0.873, 0.4422, 0.6706, -0.5957, 0.4358, -0.2191, -0.873, -0.6807, 0.5229, -0.5131, 0.4422, 0.6706, -0.5957, 0.4358, -0.2191, -0.873, -0.9119, 0.008824, -0.4104, -0.6807, 0.5229, -0.5131, 0.5284, 0.7704, -0.3568, -0.6486, 0.6598, -0.3793, -0.0495, 0.9319, -0.3593, -0.6486, 0.6598, -0.3793, -0.09342, 0.9819, -0.1648, -0.0495, 0.9319, -0.3593, -0.6486, 0.6598, -0.3793, -0.8151, 0.517, -0.2614, -0.09342, 0.9819, -0.1648, -0.8151, 0.517, -0.2614, -0.1213, 0.9925, -0.01208, -0.09342, 0.9819, -0.1648, -0.8151, 0.517, -0.2614, -0.7849, 0.6053, -0.1324, -0.1213, 0.9925, -0.01208, -0.7849, 0.6053, -0.1324, -0.8151, 0.517, -0.2614, -0.8271, 0.3365, -0.4502, -0.7849, 0.6053, -0.1324, -0.8271, 0.3365, -0.4502, -0.9171, 0.3281, -0.2264, 0.7311, 0.6815, -0.03395, 0.7134, 0.6812, -0.1644, -0.09342, 0.9819, -0.1648, 0.7311, 0.6815, -0.03395, -0.09342, 0.9819, -0.1648, -0.1213, 0.9925, -0.01208, 0.7178, 0.6901, 0.09229, 0.7311, 0.6815, -0.03395, -0.1213, 0.9925, -0.01208, 0.7178, 0.6901, 0.09229, -0.1213, 0.9925, -0.01208, -0.135, 0.9908, 0.01332, -0.7485, 0.6586, -0.07757, -0.135, 0.9908, 0.01332, -0.1213, 0.9925, -0.01208, -0.7485, 0.6586, -0.07757, -0.1213, 0.9925, -0.01208, -0.7849, 0.6053, -0.1324, -0.7849, 0.6053, -0.1324, -0.9556, 0.2436, -0.1659, -0.7485, 0.6586, -0.07757, -0.7849, 0.6053, -0.1324, -0.9171, 0.3281, -0.2264, -0.9556, 0.2436, -0.1659, -0.9636, 0.26, 0.06242, -0.9556, 0.2436, -0.1659, -0.9171, 0.3281, -0.2264, -0.8477, 0.5304, -0.007513, -0.9636, 0.26, 0.06242, -0.9171, 0.3281, -0.2264, -0.8477, 0.5304, -0.007513, -0.9171, 0.3281, -0.2264, -0.8271, 0.3365, -0.4502, -0.8465, 0.3916, -0.3606, -0.8477, 0.5304, -0.007513, -0.8271, 0.3365, -0.4502, -0.9636, 0.26, 0.06242, -0.9986, -0.01355, -0.0505, -0.9556, 0.2436, -0.1659, 0.7178, 0.6901, 0.09229, 0.988, 0.1139, 0.1039, 0.9939, 0.1106, -0.004841, 0.7178, 0.6901, 0.09229, 0.9939, 0.1106, -0.004841, 0.7311, 0.6815, -0.03395, 0.9939, 0.1106, -0.004841, 0.7134, 0.6812, -0.1644, 0.7311, 0.6815, -0.03395, 0.9939, 0.1106, -0.004841, 0.9857, 0.1671, -0.02257, 0.7134, 0.6812, -0.1644, 0.94, -0.2885, 0.1819, 0.9857, 0.1671, -0.02257, 0.9939, 0.1106, -0.004841, 0.94, -0.2885, 0.1819, 0.9751, -0.1414, 0.1706, 0.9857, 0.1671, -0.02257, 0.9915, 0.09312, 0.0905, 0.9751, -0.1414, 0.1706, 0.9673, -0.1308, 0.2173, 0.9751, -0.1414, 0.1706, 0.9915, 0.09312, 0.0905, 0.9857, 0.1671, -0.02257, 0.9596, 0.2811, -0.01183, 0.9857, 0.1671, -0.02257, 0.9915, 0.09312, 0.0905, 0.7134, 0.6812, -0.1644, 0.9857, 0.1671, -0.02257, 0.9596, 0.2811, -0.01183, 0.7134, 0.6812, -0.1644, 0.9596, 0.2811, -0.01183, 0.6398, 0.7285, -0.2449, 0.94, -0.2885, 0.1819, 0.9939, 0.1106, -0.004841, 0.988, 0.1139, 0.1039, 0.94, -0.2885, 0.1819, 0.988, 0.1139, 0.1039, 0.9077, -0.3364, 0.2507, 0.312, -0.777, 0.5467, 0.94, -0.2885, 0.1819, 0.9077, -0.3364, 0.2507, 0.312, -0.777, 0.5467, 0.3129, -0.753, 0.5789, 0.94, -0.2885, 0.1819, 0.3129, -0.753, 0.5789, 0.9751, -0.1414, 0.1706, 0.94, -0.2885, 0.1819, 0.3129, -0.753, 0.5789, 0.4693, -0.7722, 0.4284, 0.9751, -0.1414, 0.1706, 0.9673, -0.1308, 0.2173, 0.9751, -0.1414, 0.1706, 0.4693, -0.7722, 0.4284, 0.9673, -0.1308, 0.2173, 0.4693, -0.7722, 0.4284, 0.41, -0.8807, 0.2371, 0.9921, -0.1159, 0.04838, 0.9673, -0.1308, 0.2173, 0.41, -0.8807, 0.2371, 0.9913, 0.07922, -0.1052, 0.9673, -0.1308, 0.2173, 0.9921, -0.1159, 0.04838, 0.9913, 0.07922, -0.1052, 0.9915, 0.09312, 0.0905, 0.9673, -0.1308, 0.2173, 0.9486, 0.2686, -0.1673, 0.9915, 0.09312, 0.0905, 0.9913, 0.07922, -0.1052, 0.9486, 0.2686, -0.1673, 0.9596, 0.2811, -0.01183, 0.9915, 0.09312, 0.0905, 0.5284, 0.7704, -0.3568, 0.9596, 0.2811, -0.01183, 0.9486, 0.2686, -0.1673, 0.5284, 0.7704, -0.3568, 0.6398, 0.7285, -0.2449, 0.9596, 0.2811, -0.01183, 0.5284, 0.7704, -0.3568, -0.0495, 0.9319, -0.3593, 0.6398, 0.7285, -0.2449, 0.7134, 0.6812, -0.1644, 0.6398, 0.7285, -0.2449, -0.0495, 0.9319, -0.3593, 0.7134, 0.6812, -0.1644, -0.0495, 0.9319, -0.3593, -0.09342, 0.9819, -0.1648, 0.01066, -0.7948, 0.6068, 0.3129, -0.753, 0.5789, -0.05048, -0.7181, 0.6941, 0.01066, -0.7948, 0.6068, 0.4693, -0.7722, 0.4284, 0.3129, -0.753, 0.5789, 0.5568, -0.8095, 0.1861, -0.3273, -0.8473, -0.4182, -0.3759, -0.6657, -0.6446, 0.5568, -0.8095, 0.1861, 0.41, -0.8807, 0.2371, -0.3273, -0.8473, -0.4182, -0.3273, -0.8473, -0.4182, 0.41, -0.8807, 0.2371, 0.1079, -0.994, 0.01505, 0.4693, -0.7722, 0.4284, 0.1079, -0.994, 0.01505, 0.41, -0.8807, 0.2371, 0.4693, -0.7722, 0.4284, 0.1053, -0.9424, 0.3176, 0.1079, -0.994, 0.01505, 0.4693, -0.7722, 0.4284, 0.01066, -0.7948, 0.6068, 0.1053, -0.9424, 0.3176, 0.1053, -0.9424, 0.3176, 0.01066, -0.7948, 0.6068, -0.6918, -0.4005, 0.6008, -0.6918, -0.4005, 0.6008, 0.01066, -0.7948, 0.6068, -0.05048, -0.7181, 0.6941, -0.6918, -0.4005, 0.6008, -0.05048, -0.7181, 0.6941, -0.6261, -0.2921, 0.7229, -0.6261, -0.2921, 0.7229, -0.05048, -0.7181, 0.6941, 0.3129, -0.753, 0.5789, -0.6261, -0.2921, 0.7229, 0.3129, -0.753, 0.5789, -0.6551, -0.4281, 0.6225, -0.6551, -0.4281, 0.6225, 0.3129, -0.753, 0.5789, 0.312, -0.777, 0.5467, -0.6551, -0.4281, 0.6225, 0.312, -0.777, 0.5467, -0.6987, -0.5639, 0.4402, -0.9986, -0.01355, -0.0505, -0.6551, -0.4281, 0.6225, -0.6987, -0.5639, 0.4402, -0.9986, -0.01355, -0.0505, -0.9636, 0.26, 0.06242, -0.6551, -0.4281, 0.6225, -0.6551, -0.4281, 0.6225, -0.9636, 0.26, 0.06242, -0.8477, 0.5304, -0.007513, -0.6551, -0.4281, 0.6225, -0.8477, 0.5304, -0.007513, -0.6261, -0.2921, 0.7229, -0.6918, -0.4005, 0.6008, -0.6261, -0.2921, 0.7229, -0.8477, 0.5304, -0.007513, -0.3273, -0.8473, -0.4182, 0.3175, -0.9467, -0.05518, 0.203, -0.008109, -0.9791, -0.3273, -0.8473, -0.4182, 0.1079, -0.994, 0.01505, 0.3175, -0.9467, -0.05518, 0.1053, -0.9424, 0.3176, 0.3175, -0.9467, -0.05518, 0.1079, -0.994, 0.01505, -0.6928, -0.6025, 0.3962, 0.6885, -0.7106, 0.1449, 0.3175, -0.9467, -0.05518, -0.6928, -0.6025, 0.3962, 0.3175, -0.9467, -0.05518, -0.7067, -0.6575, 0.2613, 0.3175, -0.9467, -0.05518, -0.7205, -0.5942, 0.3575, -0.7067, -0.6575, 0.2613, 0.3175, -0.9467, -0.05518, 0.1053, -0.9424, 0.3176, -0.7205, -0.5942, 0.3575, 0.1053, -0.9424, 0.3176, -0.6918, -0.4005, 0.6008, -0.7205, -0.5942, 0.3575, -0.6918, -0.4005, 0.6008, -0.8477, 0.5304, -0.007513, -0.8465, 0.3916, -0.3606, -0.7205, -0.5942, 0.3575, -0.6918, -0.4005, 0.6008, -0.8465, 0.3916, -0.3606, -0.7205, -0.5942, 0.3575, -0.8465, 0.3916, -0.3606, -0.8035, 0.1852, -0.5658, -0.7067, -0.6575, 0.2613, -0.7205, -0.5942, 0.3575, -0.8035, 0.1852, -0.5658, -0.7067, -0.6575, 0.2613, -0.8035, 0.1852, -0.5658, -0.7632, 0.3986, -0.5085, -0.7067, -0.6575, 0.2613, -0.7632, 0.3986, -0.5085, -0.6695, 0.6913, -0.2719, -0.7067, -0.6575, 0.2613, -0.6695, 0.6913, -0.2719, -0.6928, -0.6025, 0.3962, -0.6695, 0.6913, -0.2719, -0.6845, -0.6136, 0.3937, -0.6928, -0.6025, 0.3962, 0.6885, -0.7106, 0.1449, -0.6928, -0.6025, 0.3962, -0.6845, -0.6136, 0.3937, 0.6885, -0.7106, 0.1449, -0.6845, -0.6136, 0.3937, 0.6916, -0.6955, 0.1949, 0.4817, -0.8023, -0.3524, 0.6916, -0.6955, 0.1949, -0.6845, -0.6136, 0.3937, 0.4817, -0.8023, -0.3524, -0.6845, -0.6136, 0.3937, -0.588, -0.7815, -0.2087, -0.588, -0.7815, -0.2087, 0.4262, -0.05329, -0.9031, 0.4817, -0.8023, -0.3524, -0.588, -0.7815, -0.2087, -0.4805, -0.02434, -0.8767, 0.4262, -0.05329, -0.9031, -0.6695, 0.6913, -0.2719, -0.7063, 0.5333, -0.4655, -0.6845, -0.6136, 0.3937, -0.4805, -0.02434, -0.8767, -0.6845, -0.6136, 0.3937, -0.7063, 0.5333, -0.4655, -0.4805, -0.02434, -0.8767, -0.588, -0.7815, -0.2087, -0.6845, -0.6136, 0.3937, -0.5652, -0.6696, 0.4819, -0.7884, 0.4584, -0.4102, -0.7594, -0.5624, -0.327, -0.5373, 0.8415, 0.05555, 0.9456, 0.06805, -0.3182, 0.5812, 0.6973, -0.4195, -0.5373, 0.8415, 0.05555, -0.9771, -0.03453, -0.2098, 0.9456, 0.06805, -0.3182, -0.5373, 0.8415, 0.05555, -0.7337, -0.3753, -0.5664, -0.9771, -0.03453, -0.2098, -0.5373, 0.8415, 0.05555, -0.4543, -0.8547, 0.2511, -0.7337, -0.3753, -0.5664, -0.4025, 0.8615, 0.3094, -0.4543, -0.8547, 0.2511, -0.5373, 0.8415, 0.05555, -0.4025, 0.8615, 0.3094, -0.3248, -0.7948, 0.5125, -0.4543, -0.8547, 0.2511, -0.5652, -0.6696, 0.4819, -0.3248, -0.7948, 0.5125, -0.4025, 0.8615, 0.3094, -0.5652, -0.6696, 0.4819, -0.4025, 0.8615, 0.3094, -0.5844, 0.7615, 0.2802, -0.5652, -0.6696, 0.4819, -0.5844, 0.7615, 0.2802, -0.7884, 0.4584, -0.4102, -0.5844, 0.7615, 0.2802, -0.05909, 0.2958, -0.9534, -0.7884, 0.4584, -0.4102, -0.5844, 0.7615, 0.2802, 0.2632, 0.5923, -0.7615, -0.05909, 0.2958, -0.9534, 0.3159, 0.6267, -0.7124, 0.2632, 0.5923, -0.7615, -0.5844, 0.7615, 0.2802, 0.3159, 0.6267, -0.7124, -0.5844, 0.7615, 0.2802, -0.4025, 0.8615, 0.3094, 0.3159, 0.6267, -0.7124, -0.4025, 0.8615, 0.3094, 0.3505, 0.6205, -0.7016, -0.4025, 0.8615, 0.3094, 0.4234, 0.6398, -0.6414, 0.3505, 0.6205, -0.7016, -0.4025, 0.8615, 0.3094, -0.5373, 0.8415, 0.05555, 0.4234, 0.6398, -0.6414, 0.4234, 0.6398, -0.6414, -0.5373, 0.8415, 0.05555, 0.5812, 0.6973, -0.4195, -0.9878, 0.1338, 0.07934, -0.2206, 0.9705, 0.09727, -0.7743, 0.6328, 0.004695, -0.9878, 0.1338, 0.07934, 0.4984, 0.7414, 0.4493, -0.2206, 0.9705, 0.09727, -0.9878, 0.1338, 0.07934, 0.8055, 0.02148, 0.5922, 0.4984, 0.7414, 0.4493, -0.9878, 0.1338, 0.07934, 0.2296, -0.593, 0.7718, 0.8055, 0.02148, 0.5922, -0.9878, 0.1338, 0.07934, -0.482, -0.7023, 0.5238, 0.2296, -0.593, 0.7718, -0.9878, 0.1338, 0.07934, -0.9081, -0.324, 0.2652, -0.482, -0.7023, 0.5238, 0.6376, -0.7283, -0.251, -0.7337, -0.3753, -0.5664, -0.4543, -0.8547, 0.2511, 0.6376, -0.7283, -0.251, 0.847, -0.3994, -0.3508, -0.7337, -0.3753, -0.5664, 0.5812, 0.6973, -0.4195, 0.9456, 0.06805, -0.3182, 0.847, -0.3994, -0.3508, 0.5812, 0.6973, -0.4195, 0.847, -0.3994, -0.3508, 0.6376, -0.7283, -0.251, 0.5812, 0.6973, -0.4195, 0.6376, -0.7283, -0.251, 0.4905, -0.748, -0.4471, -0.4543, -0.8547, 0.2511, 0.4905, -0.748, -0.4471, 0.6376, -0.7283, -0.251, 0.4137, -0.7588, -0.503, 0.4905, -0.748, -0.4471, -0.4543, -0.8547, 0.2511, 0.4137, -0.7588, -0.503, -0.4543, -0.8547, 0.2511, -0.3248, -0.7948, 0.5125, -0.3248, -0.7948, 0.5125, 0.3642, -0.7773, -0.5129, 0.4137, -0.7588, -0.503, 0.3642, -0.7773, -0.5129, -0.3248, -0.7948, 0.5125, -0.5652, -0.6696, 0.4819, 0.3642, -0.7773, -0.5129, -0.5652, -0.6696, 0.4819, 0.3341, -0.7697, -0.544, -0.7594, -0.5624, -0.327, 0.3341, -0.7697, -0.544, -0.5652, -0.6696, 0.4819, -0.7594, -0.5624, -0.327, 0.02087, -0.5987, -0.8007, 0.3341, -0.7697, -0.544, 0.3341, -0.7697, -0.544, 0.02087, -0.5987, -0.8007, -0.05909, 0.2958, -0.9534, -0.7884, 0.4584, -0.4102, -0.05909, 0.2958, -0.9534, 0.02087, -0.5987, -0.8007, -0.7884, 0.4584, -0.4102, 0.02087, -0.5987, -0.8007, -0.7594, -0.5624, -0.327, 0.5812, 0.6973, -0.4195, 0.4905, -0.748, -0.4471, 0.4234, 0.6398, -0.6414, 0.4905, -0.748, -0.4471, 0.3505, 0.6205, -0.7016, 0.4234, 0.6398, -0.6414, 0.4905, -0.748, -0.4471, 0.4137, -0.7588, -0.503, 0.3505, 0.6205, -0.7016, 0.4137, -0.7588, -0.503, 0.3159, 0.6267, -0.7124, 0.3505, 0.6205, -0.7016, 0.4137, -0.7588, -0.503, 0.3642, -0.7773, -0.5129, 0.3159, 0.6267, -0.7124, 0.3642, -0.7773, -0.5129, 0.2632, 0.5923, -0.7615, 0.3159, 0.6267, -0.7124, 0.3642, -0.7773, -0.5129, 0.3341, -0.7697, -0.544, 0.2632, 0.5923, -0.7615, 0.3341, -0.7697, -0.544, -0.05909, 0.2958, -0.9534, 0.2632, 0.5923, -0.7615, -0.4392, -0.8839, 0.1606, 0.9456, 0.06805, -0.3182, -0.9771, -0.03453, -0.2098, -0.4392, -0.8839, 0.1606, 0.7186, -0.6286, -0.2973, 0.9456, 0.06805, -0.3182, -0.4392, -0.8839, 0.1606, 0.6127, -0.6973, -0.372, 0.7186, -0.6286, -0.2973, 0.5334, -0.7132, -0.4548, 0.6127, -0.6973, -0.372, -0.4392, -0.8839, 0.1606, 0.5334, -0.7132, -0.4548, -0.4392, -0.8839, 0.1606, -0.3163, -0.8176, 0.4812, -0.3163, -0.8176, 0.4812, 0.4388, -0.731, -0.5226, 0.5334, -0.7132, -0.4548, -0.5019, -0.6983, 0.5104, 0.4388, -0.731, -0.5226, -0.3163, -0.8176, 0.4812, -0.5019, -0.6983, 0.5104, 0.3413, -0.7284, -0.5941, 0.4388, -0.731, -0.5226, 0.3413, -0.7284, -0.5941, -0.5019, -0.6983, 0.5104, -0.6883, -0.673, -0.2708, 0.3413, -0.7284, -0.5941, -0.6883, -0.673, -0.2708, 0.05089, -0.5789, -0.8138, 0.5657, 0.7397, -0.3644, 0.8938, 0.2087, -0.397, 0.9456, 0.06805, -0.3182, 0.5657, 0.7397, -0.3644, 0.9456, 0.06805, -0.3182, 0.7186, -0.6286, -0.2973, 0.4794, 0.7039, -0.5241, 0.5657, 0.7397, -0.3644, 0.7186, -0.6286, -0.2973, 0.4794, 0.7039, -0.5241, 0.7186, -0.6286, -0.2973, 0.6127, -0.6973, -0.372, 0.6127, -0.6973, -0.372, 0.3727, 0.6708, -0.6412, 0.4794, 0.7039, -0.5241, 0.6127, -0.6973, -0.372, 0.5334, -0.7132, -0.4548, 0.3727, 0.6708, -0.6412, 0.5334, -0.7132, -0.4548, 0.2896, 0.6635, -0.6899, 0.3727, 0.6708, -0.6412, 0.5334, -0.7132, -0.4548, 0.4388, -0.731, -0.5226, 0.2896, 0.6635, -0.6899, 0.4388, -0.731, -0.5226, 0.2005, 0.6063, -0.7695, 0.2896, 0.6635, -0.6899, 0.4388, -0.731, -0.5226, 0.3413, -0.7284, -0.5941, 0.2005, 0.6063, -0.7695, -0.04612, 0.2812, -0.9585, 0.2005, 0.6063, -0.7695, 0.3413, -0.7284, -0.5941, -0.04612, 0.2812, -0.9585, 0.3413, -0.7284, -0.5941, 0.05089, -0.5789, -0.8138, -0.6883, -0.673, -0.2708, -0.04612, 0.2812, -0.9585, 0.05089, -0.5789, -0.8138, -0.6883, -0.673, -0.2708, -0.8175, 0.3953, -0.4189, -0.04612, 0.2812, -0.9585, -0.8723, -0.4454, -0.202, -0.9081, -0.324, 0.2652, -0.9878, 0.1338, 0.07934, -0.8723, -0.4454, -0.202, -0.9878, 0.1338, 0.07934, -0.9118, 0.0587, -0.4065, -0.9118, 0.0587, -0.4065, -0.9878, 0.1338, 0.07934, -0.7743, 0.6328, 0.004695, -0.9118, 0.0587, -0.4065, -0.7743, 0.6328, 0.004695, -0.6569, 0.5665, -0.4976, -0.6569, 0.5665, -0.4976, -0.7743, 0.6328, 0.004695, -0.2206, 0.9705, 0.09727, -0.6569, 0.5665, -0.4976, -0.2206, 0.9705, 0.09727, -0.08428, 0.9094, -0.4072, 0.4984, 0.7414, 0.4493, -0.08428, 0.9094, -0.4072, -0.2206, 0.9705, 0.09727, 0.4984, 0.7414, 0.4493, 0.6986, 0.7122, -0.06843, -0.08428, 0.9094, -0.4072, 0.6986, 0.7122, -0.06843, 0.4984, 0.7414, 0.4493, 0.8055, 0.02148, 0.5922, 0.6986, 0.7122, -0.06843, 0.8055, 0.02148, 0.5922, 0.9669, 0.1739, 0.1867, 0.9669, 0.1739, 0.1867, 0.8055, 0.02148, 0.5922, 0.9161, -0.2025, 0.3461, 0.2296, -0.593, 0.7718, 0.9161, -0.2025, 0.3461, 0.8055, 0.02148, 0.5922, 0.2296, -0.593, 0.7718, 0.4313, -0.8126, 0.3921, 0.9161, -0.2025, 0.3461, 0.4313, -0.8126, 0.3921, 0.2296, -0.593, 0.7718, -0.482, -0.7023, 0.5238, 0.4313, -0.8126, 0.3921, -0.482, -0.7023, 0.5238, -0.4145, -0.9059, 0.08704, -0.4145, -0.9059, 0.08704, -0.482, -0.7023, 0.5238, -0.9081, -0.324, 0.2652, -0.4145, -0.9059, 0.08704, -0.9081, -0.324, 0.2652, -0.8723, -0.4454, -0.202, -0.8403, -0.2063, -0.5014, -0.5646, -0.7636, -0.3132, -0.8403, -0.2063, -0.5014, -0.8403, -0.2063, -0.5014, -0.5647, -0.7636, -0.3132, -0.5646, -0.7636, -0.3132, -0.5647, -0.7636, -0.3132, 0.2706, -0.9537, -0.1315, -0.5646, -0.7636, -0.3132, -0.5647, -0.7636, -0.3132, 0.2706, -0.9537, -0.1315, 0.2706, -0.9537, -0.1315, 0.2706, -0.9537, -0.1315, 0.8415, -0.4845, -0.239, 0.2706, -0.9537, -0.1315, 0.2706, -0.9537, -0.1315, 0.8415, -0.4845, -0.239, 0.8415, -0.4845, -0.239, 0.8415, -0.4845, -0.239, 0.9449, 0.03212, -0.3257, 0.8415, -0.4845, -0.239, 0.8415, -0.4845, -0.239, 0.9449, 0.03218, -0.3257, 0.9449, 0.03212, -0.3257, 0.9449, 0.03218, -0.3257, 0.6691, 0.4922, -0.5567, 0.9449, 0.03212, -0.3257, 0.9449, 0.03218, -0.3257, 0.6692, 0.4922, -0.5567, 0.6691, 0.4922, -0.5567, 0.6692, 0.4922, -0.5567, -0.08859, 0.7124, -0.6962, 0.6691, 0.4922, -0.5567, 0.6692, 0.4922, -0.5567, -0.08858, 0.7124, -0.6962, -0.08859, 0.7124, -0.6962, -0.08858, 0.7124, -0.6962, -0.5759, 0.4857, -0.6576, -0.08859, 0.7124, -0.6962, -0.08858, 0.7124, -0.6962, -0.5759, 0.4857, -0.6577, -0.5759, 0.4857, -0.6576, -0.5759, 0.4857, -0.6577, -0.7737, 0.1121, -0.6235, -0.5759, 0.4857, -0.6576, -0.5759, 0.4857, -0.6577, -0.7737, 0.1121, -0.6235, -0.7737, 0.1121, -0.6235, -0.7737, 0.1121, -0.6235, -0.8403, -0.2063, -0.5014, -0.7737, 0.1121, -0.6235, -0.7737, 0.1121, -0.6235, -0.8403, -0.2063, -0.5014, -0.8403, -0.2063, -0.5014, -0.5019, -0.6983, 0.5104, -0.8175, 0.3953, -0.4189, -0.6883, -0.673, -0.2708, -0.5019, -0.6983, 0.5104, -0.6094, 0.732, 0.3045, -0.8175, 0.3953, -0.4189, -0.6094, 0.732, 0.3045, -0.04612, 0.2812, -0.9585, -0.8175, 0.3953, -0.4189, -0.6094, 0.732, 0.3045, 0.2005, 0.6063, -0.7695, -0.04612, 0.2812, -0.9585])] * 3)])
me_demogib003_physics = bpy.data.meshes.new('demogib003_physics')
me_demogib003_physics.from_pydata([(20.9, -2.85, 41.76), (20.87, -2.674, 43.07), (21.2, -5.349, 37.76), (20.6, -1.195, 41.27), (20.72, -3.293, 37.46), (20.86, -5.562, 43.94), (21.07, -7.38, 38.39), (20.95, -7.361, 37.32), (20.59, -5.879, 34.56), (15.0, -10.26, 36.35), (16.2, -6.814, 32.27), (16.16, -7.667, 32.46), (14.9, -9.104, 36.97), (16.76, -6.783, 31.99), (16.76, -7.65, 32.14), (16.39, -4.914, 32.68), (15.09, -10.97, 36.7), (19.02, -1.341, 38.05), (18.41, -1.867, 37.41), (17.43, 1.235, 47.33), (19.93, -1.888, 36.47), (18.61, -2.26, 36.45), (20.22, -3.843, 35.03), (18.49, -6.395, 32.84), (18.59, -4.374, 33.33), (17.7, -4.545, 32.9), (16.84, -4.88, 32.49), (18.86, 1.068, 47.79), (19.67, -1.914, 48.73), (20.71, -9.304, 37.7), (20.37, -7.461, 34.57), (18.87, -7.529, 33.32), (17.01, -9.54, 39.83), (16.71, -5.426, 48.25), (16.1, -11.02, 36.67), (15.13, -4.591, 47.73), (14.66, -2.608, 47.49), (18.36, -5.01, 48.65), (15.51, 0.1829, 46.97), (20.69, -9.254, 38.69)], [], [(0, 1, 2), (2, 3, 0), (0, 3, 1), (4, 3, 2), (1, 5, 2), (5, 6, 2), (7, 8, 2), (2, 6, 7), (2, 8, 4), (9, 10, 11), (10, 9, 12), (10, 13, 14), (11, 10, 14), (15, 10, 12), (13, 10, 15), (9, 11, 16), (9, 16, 12), (17, 18, 19), (20, 17, 19), (17, 21, 18), (21, 17, 20), (22, 20, 4), (4, 20, 3), (4, 8, 22), (23, 13, 24), (13, 25, 24), (25, 13, 26), (13, 15, 26), (13, 23, 14), (11, 14, 16), (15, 21, 26), (21, 20, 26), (21, 15, 18), (3, 27, 1), (27, 28, 1), (1, 28, 5), (7, 29, 30), (30, 8, 7), (7, 6, 29), (30, 23, 8), (23, 30, 31), (29, 31, 30), (22, 8, 24), (22, 24, 20), (8, 23, 24), (14, 23, 31), (24, 25, 20), (20, 25, 26), (16, 32, 33), (16, 34, 32), (16, 35, 36), (12, 16, 36), (33, 35, 16), (14, 34, 16), (32, 37, 33), (33, 36, 35), (33, 37, 36), (18, 15, 38), (38, 15, 36), (15, 12, 36), (39, 6, 5), (5, 37, 39), (28, 37, 5), (29, 6, 39), (39, 34, 29), (29, 34, 31), (39, 37, 32), (32, 34, 39), (27, 3, 20), (27, 36, 28), (27, 19, 36), (27, 20, 19), (31, 34, 14), (18, 38, 19), (36, 19, 38), (36, 37, 28)])
me_demogib003_physics.polygons.foreach_set('use_smooth', [True] * 76)
_uv = me_demogib003_physics.uv_layers.new(name='UVMap')
_uv.uv.foreach_set('vector', [0.0, 0.0, 0.0, 0.0, 0.0, 0.0, 0.0, 0.0, 0.0, 0.0, 0.0, 0.0, 0.0, 0.0, 0.0, 0.0, 0.0, 0.0, 0.0, 0.0, 0.0, 0.0, 0.0, 0.0, 0.0, 0.0, 0.0, 0.0, 0.0, 0.0, 0.0, 0.0, 0.0, 0.0, 0.0, 0.0, 0.0, 0.0, 0.0, 0.0, 0.0, 0.0, 0.0, 0.0, 0.0, 0.0, 0.0, 0.0, 0.0, 0.0, 0.0, 0.0, 0.0, 0.0, 0.0, 0.0, 0.0, 0.0, 0.0, 0.0, 0.0, 0.0, 0.0, 0.0, 0.0, 0.0, 0.0, 0.0, 0.0, 0.0, 0.0, 0.0, 0.0, 0.0, 0.0, 0.0, 0.0, 0.0, 0.0, 0.0, 0.0, 0.0, 0.0, 0.0, 0.0, 0.0, 0.0, 0.0, 0.0, 0.0, 0.0, 0.0, 0.0, 0.0, 0.0, 0.0, 0.0, 0.0, 0.0, 0.0, 0.0, 0.0, 0.0, 0.0, 0.0, 0.0, 0.0, 0.0, 0.0, 0.0, 0.0, 0.0, 0.0, 0.0, 0.0, 0.0, 0.0, 0.0, 0.0, 0.0, 0.0, 0.0, 0.0, 0.0, 0.0, 0.0, 0.0, 0.0, 0.0, 0.0, 0.0, 0.0, 0.0, 0.0, 0.0, 0.0, 0.0, 0.0, 0.0, 0.0, 0.0, 0.0, 0.0, 0.0, 0.0, 0.0, 0.0, 0.0, 0.0, 0.0, 0.0, 0.0, 0.0, 0.0, 0.0, 0.0, 0.0, 0.0, 0.0, 0.0, 0.0, 0.0, 0.0, 0.0, 0.0, 0.0, 0.0, 0.0, 0.0, 0.0, 0.0, 0.0, 0.0, 0.0, 0.0, 0.0, 0.0, 0.0, 0.0, 0.0, 0.0, 0.0, 0.0, 0.0, 0.0, 0.0, 0.0, 0.0, 0.0, 0.0, 0.0, 0.0, 0.0, 0.0, 0.0, 0.0, 0.0, 0.0, 0.0, 0.0, 0.0, 0.0, 0.0, 0.0, 0.0, 0.0, 0.0, 0.0, 0.0, 0.0, 0.0, 0.0, 0.0, 0.0, 0.0, 0.0, 0.0, 0.0, 0.0, 0.0, 0.0, 0.0, 0.0, 0.0, 0.0, 0.0, 0.0, 0.0, 0.0, 0.0, 0.0, 0.0, 0.0, 0.0, 0.0, 0.0, 0.0, 0.0, 0.0, 0.0, 0.0, 0.0, 0.0, 0.0, 0.0, 0.0, 0.0, 0.0, 0.0, 0.0, 0.0, 0.0, 0.0, 0.0, 0.0, 0.0, 0.0, 0.0, 0.0, 0.0, 0.0, 0.0, 0.0, 0.0, 0.0, 0.0, 0.0, 0.0, 0.0, 0.0, 0.0, 0.0, 0.0, 0.0, 0.0, 0.0, 0.0, 0.0, 0.0, 0.0, 0.0, 0.0, 0.0, 0.0, 0.0, 0.0, 0.0, 0.0, 0.0, 0.0, 0.0, 0.0, 0.0, 0.0, 0.0, 0.0, 0.0, 0.0, 0.0, 0.0, 0.0, 0.0, 0.0, 0.0, 0.0, 0.0, 0.0, 0.0, 0.0, 0.0, 0.0, 0.0, 0.0, 0.0, 0.0, 0.0, 0.0, 0.0, 0.0, 0.0, 0.0, 0.0, 0.0, 0.0, 0.0, 0.0, 0.0, 0.0, 0.0, 0.0, 0.0, 0.0, 0.0, 0.0, 0.0, 0.0, 0.0, 0.0, 0.0, 0.0, 0.0, 0.0, 0.0, 0.0, 0.0, 0.0, 0.0, 0.0, 0.0, 0.0, 0.0, 0.0, 0.0, 0.0, 0.0, 0.0, 0.0, 0.0, 0.0, 0.0, 0.0, 0.0, 0.0, 0.0, 0.0, 0.0, 0.0, 0.0, 0.0, 0.0, 0.0, 0.0, 0.0, 0.0, 0.0, 0.0, 0.0, 0.0, 0.0, 0.0, 0.0, 0.0, 0.0, 0.0, 0.0, 0.0, 0.0, 0.0, 0.0, 0.0, 0.0, 0.0, 0.0, 0.0, 0.0, 0.0, 0.0, 0.0, 0.0, 0.0, 0.0, 0.0, 0.0, 0.0, 0.0, 0.0, 0.0, 0.0, 0.0, 0.0, 0.0, 0.0, 0.0, 0.0, 0.0, 0.0, 0.0, 0.0, 0.0, 0.0, 0.0, 0.0, 0.0, 0.0, 0.0, 0.0, 0.0, 0.0, 0.0, 0.0, 0.0, 0.0, 0.0, 0.0, 0.0, 0.0, 0.0, 0.0, 0.0, 0.0, 0.0, 0.0, 0.0, 0.0, 0.0, 0.0, 0.0, 0.0, 0.0, 0.0, 0.0, 0.0, 0.0, 0.0, 0.0, 0.0])
me_demogib003_physics.materials.append(mat_phy)
me_demogib003_physics.use_remesh_fix_poles = True
me_demogib003_physics.use_remesh_preserve_attributes = False
me_demogib003_physics.use_mirror_vertex_groups = False
me_demogib003_physics.update()
me_demogib003_physics.normals_split_custom_set([tuple(v) for v in zip(*[iter([-0.1567, 0.01679, 0.9875, -0.1716, -0.1301, 0.9765, -0.05808, 0.03385, 0.9977, -0.05808, 0.03385, 0.9977, -0.4664, 0.06255, 0.8823, -0.1567, 0.01679, 0.9875, -0.1567, 0.01679, 0.9875, -0.4664, 0.06255, 0.8823, -0.1716, -0.1301, 0.9765, -0.269, 0.1853, 0.9451, -0.4664, 0.06255, 0.8823, -0.05808, 0.03385, 0.9977, -0.1716, -0.1301, 0.9765, 0.2337, -0.2583, 0.9374, -0.05808, 0.03385, 0.9977, 0.2337, -0.2583, 0.9374, 0.1181, -0.04536, 0.992, -0.05808, 0.03385, 0.9977, 0.1239, 0.1739, 0.9769, -0.09197, 0.4473, 0.8896, -0.05808, 0.03385, 0.9977, -0.05808, 0.03385, 0.9977, 0.1181, -0.04536, 0.992, 0.1239, 0.1739, 0.9769, -0.05808, 0.03385, 0.9977, -0.09197, 0.4473, 0.8896, -0.269, 0.1853, 0.9451, 0.04538, 0.282, -0.9584, -0.08176, 0.3088, -0.9476, 0.392, 0.5512, -0.7366, -0.08176, 0.3088, -0.9476, 0.04538, 0.282, -0.9584, -0.1305, 0.1247, -0.9836, -0.08176, 0.3088, -0.9476, -0.1555, 0.9606, 0.2305, 0.7085, 0.6789, 0.1927, 0.392, 0.5512, -0.7366, -0.08176, 0.3088, -0.9476, 0.7085, 0.6789, 0.1927, -0.4017, 0.2239, -0.888, -0.08176, 0.3088, -0.9476, -0.1305, 0.1247, -0.9836, -0.1555, 0.9606, 0.2305, -0.08176, 0.3088, -0.9476, -0.4017, 0.2239, -0.888, 0.04538, 0.282, -0.9584, 0.392, 0.5512, -0.7366, 0.6506, -0.2161, -0.7281, 0.04538, 0.282, -0.9584, 0.6506, -0.2161, -0.7281, -0.1305, 0.1247, -0.9836, -0.9299, 0.3187, -0.1838, -0.8364, 0.3217, -0.4438, -0.9721, 0.08493, -0.2185, -0.8651, 0.3436, 0.3654, -0.9299, 0.3187, -0.1838, -0.9721, 0.08493, -0.2185, -0.9299, 0.3187, -0.1838, -0.8578, 0.4434, -0.26, -0.8364, 0.3217, -0.4438, -0.8578, 0.4434, -0.26, -0.9299, 0.3187, -0.1838, -0.8651, 0.3436, 0.3654, -0.368, 0.5005, 0.7836, -0.8651, 0.3436, 0.3654, -0.269, 0.1853, 0.9451, -0.269, 0.1853, 0.9451, -0.8651, 0.3436, 0.3654, -0.4664, 0.06255, 0.8823, -0.269, 0.1853, 0.9451, -0.09197, 0.4473, 0.8896, -0.368, 0.5005, 0.7836, -0.007723, 0.8293, 0.5587, -0.1555, 0.9606, 0.2305, -0.3619, 0.7824, 0.5069, -0.1555, 0.9606, 0.2305, -0.5816, 0.7856, 0.2112, -0.3619, 0.7824, 0.5069, -0.5816, 0.7856, 0.2112, -0.1555, 0.9606, 0.2305, -0.7781, 0.6107, -0.147, -0.1555, 0.9606, 0.2305, -0.4017, 0.2239, -0.888, -0.7781, 0.6107, -0.147, -0.1555, 0.9606, 0.2305, -0.007723, 0.8293, 0.5587, 0.7085, 0.6789, 0.1927, 0.392, 0.5512, -0.7366, 0.7085, 0.6789, 0.1927, 0.6506, -0.2161, -0.7281, -0.4017, 0.2239, -0.888, -0.8578, 0.4434, -0.26, -0.7781, 0.6107, -0.147, -0.8578, 0.4434, -0.26, -0.8651, 0.3436, 0.3654, -0.7781, 0.6107, -0.147, -0.8578, 0.4434, -0.26, -0.4017, 0.2239, -0.888, -0.8364, 0.3217, -0.4438, -0.4664, 0.06255, 0.8823, -0.7494, -0.3252, 0.5768, -0.1716, -0.1301, 0.9765, -0.7494, -0.3252, 0.5768, -0.08582, -0.7368, 0.6706, -0.1716, -0.1301, 0.9765, -0.1716, -0.1301, 0.9765, -0.08582, -0.7368, 0.6706, 0.2337, -0.2583, 0.9374, 0.1239, 0.1739, 0.9769, 0.7234, 0.382, 0.5751, 0.3189, 0.4834, 0.8153, 0.3189, 0.4834, 0.8153, -0.09197, 0.4473, 0.8896, 0.1239, 0.1739, 0.9769, 0.1239, 0.1739, 0.9769, 0.1181, -0.04536, 0.992, 0.7234, 0.382, 0.5751, 0.3189, 0.4834, 0.8153, -0.007723, 0.8293, 0.5587, -0.09197, 0.4473, 0.8896, -0.007723, 0.8293, 0.5587, 0.3189, 0.4834, 0.8153, 0.7277, 0.5461, 0.415, 0.7234, 0.382, 0.5751, 0.7277, 0.5461, 0.415, 0.3189, 0.4834, 0.8153, -0.368, 0.5005, 0.7836, -0.09197, 0.4473, 0.8896, -0.3619, 0.7824, 0.5069, -0.368, 0.5005, 0.7836, -0.3619, 0.7824, 0.5069, -0.8651, 0.3436, 0.3654, -0.09197, 0.4473, 0.8896, -0.007723, 0.8293, 0.5587, -0.3619, 0.7824, 0.5069, 0.7085, 0.6789, 0.1927, -0.007723, 0.8293, 0.5587, 0.7277, 0.5461, 0.415, -0.3619, 0.7824, 0.5069, -0.5816, 0.7856, 0.2112, -0.8651, 0.3436, 0.3654, -0.8651, 0.3436, 0.3654, -0.5816, 0.7856, 0.2112, -0.7781, 0.6107, -0.147, 0.6506, -0.2161, -0.7281, 0.8973, -0.4235, 0.1246, 0.7973, -0.5586, -0.2285, 0.6506, -0.2161, -0.7281, 0.9187, 0.2538, 0.3027, 0.8973, -0.4235, 0.1246, 0.6506, -0.2161, -0.7281, 0.4891, -0.3467, -0.8003, -0.1564, -0.2009, -0.9671, -0.1305, 0.1247, -0.9836, 0.6506, -0.2161, -0.7281, -0.1564, -0.2009, -0.9671, 0.7973, -0.5586, -0.2285, 0.4891, -0.3467, -0.8003, 0.6506, -0.2161, -0.7281, 0.7085, 0.6789, 0.1927, 0.9187, 0.2538, 0.3027, 0.6506, -0.2161, -0.7281, 0.8973, -0.4235, 0.1246, 0.6915, -0.6341, 0.3461, 0.7973, -0.5586, -0.2285, 0.7973, -0.5586, -0.2285, -0.1564, -0.2009, -0.9671, 0.4891, -0.3467, -0.8003, 0.7973, -0.5586, -0.2285, 0.6915, -0.6341, 0.3461, -0.1564, -0.2009, -0.9671, -0.8364, 0.3217, -0.4438, -0.4017, 0.2239, -0.888, -0.6517, 0.2219, -0.7253, -0.6517, 0.2219, -0.7253, -0.4017, 0.2239, -0.888, -0.1564, -0.2009, -0.9671, -0.4017, 0.2239, -0.888, -0.1305, 0.1247, -0.9836, -0.1564, -0.2009, -0.9671, 0.7994, -0.381, 0.4645, 0.1181, -0.04536, 0.992, 0.2337, -0.2583, 0.9374, 0.2337, -0.2583, 0.9374, 0.6915, -0.6341, 0.3461, 0.7994, -0.381, 0.4645, -0.08582, -0.7368, 0.6706, 0.6915, -0.6341, 0.3461, 0.2337, -0.2583, 0.9374, 0.7234, 0.382, 0.5751, 0.1181, -0.04536, 0.992, 0.7994, -0.381, 0.4645, 0.7994, -0.381, 0.4645, 0.9187, 0.2538, 0.3027, 0.7234, 0.382, 0.5751, 0.7234, 0.382, 0.5751, 0.9187, 0.2538, 0.3027, 0.7277, 0.5461, 0.415, 0.7994, -0.381, 0.4645, 0.6915, -0.6341, 0.3461, 0.8973, -0.4235, 0.1246, 0.8973, -0.4235, 0.1246, 0.9187, 0.2538, 0.3027, 0.7994, -0.381, 0.4645, -0.7494, -0.3252, 0.5768, -0.4664, 0.06255, 0.8823, -0.8651, 0.3436, 0.3654, -0.7494, -0.3252, 0.5768, -0.1564, -0.2009, -0.9671, -0.08582, -0.7368, 0.6706, -0.7494, -0.3252, 0.5768, -0.9721, 0.08493, -0.2185, -0.1564, -0.2009, -0.9671, -0.7494, -0.3252, 0.5768, -0.8651, 0.3436, 0.3654, -0.9721, 0.08493, -0.2185, 0.7277, 0.5461, 0.415, 0.9187, 0.2538, 0.3027, 0.7085, 0.6789, 0.1927, -0.8364, 0.3217, -0.4438, -0.6517, 0.2219, -0.7253, -0.9721, 0.08493, -0.2185, -0.1564, -0.2009, -0.9671, -0.9721, 0.08493, -0.2185, -0.6517, 0.2219, -0.7253, -0.1564, -0.2009, -0.9671, 0.6915, -0.6341, 0.3461, -0.08582, -0.7368, 0.6706])] * 3)])

# ---- objects
ob_demogib003_reference = bpy.data.objects.new('demogib003_reference', me_demogib003_reference)
ob_demogib003_physics = bpy.data.objects.new('demogib003_physics', me_demogib003_physics)

# ---- transforms, parenting, visibility, modifiers, constraints
ob_demogib003_reference.location = (0.0, 0.0, 0.0)
ob_demogib003_reference.lineart.crease_threshold = 0.0
_vg = ob_demogib003_reference.vertex_groups.new(name='polymsh')
ob_demogib003_physics.location = (0.0, 0.0, 0.0)
ob_demogib003_physics.display_type = 'SOLID'
ob_demogib003_physics.show_wire = True
ob_demogib003_physics.lineart.crease_threshold = 0.0
_vg = ob_demogib003_physics.vertex_groups.new(name='polymsh')

# ---- collection membership
scene.collection.objects.link(ob_demogib003_reference)
scene.collection.objects.link(ob_demogib003_physics)

# ---- scene / render settings (as saved in the file)
scene.frame_start = 1; scene.frame_end = 250; scene.frame_set(0)
scene.render.engine = 'BLENDER_EEVEE_NEXT'
scene.cycles.use_denoising = False
scene.cycles.samples = 128
scene.cycles.sampling_pattern = 'TABULATED_SOBOL'
scene.cycles.use_adaptive_sampling = False
scene.cycles.use_light_tree = False
scene.view_settings.view_transform = 'Filmic'
bpy.context.view_layer.update()

# ---- added for rendering (the .blend has no active camera and no usable light): camera, sun + grey world if the file has none
cam_auto = bpy.data.cameras.new('AutoCamera')
cam_auto.lens = 50.0
cam_auto.sensor_width = 36.0
cam_auto.clip_end = 1000.0
ob_auto_camera = bpy.data.objects.new('AutoCamera', cam_auto)
scene.collection.objects.link(ob_auto_camera)
ob_auto_camera.location = (38.0568, -29.0431, 56.4651)
ob_auto_camera.rotation_euler = (1.09748, -7.21219e-08, 0.694738)
scene.camera = ob_auto_camera
light_auto_sun = bpy.data.lights.new('AutoSun', 'SUN')
light_auto_sun.energy = 3.0
light_auto_sun.angle = 0.0523599
ob_auto_sun = bpy.data.objects.new('AutoSun', light_auto_sun)
scene.collection.objects.link(ob_auto_sun)
ob_auto_sun.rotation_euler = (0.872665, 0.174533, 0.523599)
if scene.world is None:
    world_auto = bpy.data.worlds.new('AutoWorld')
    world_auto.color = (0.3, 0.3, 0.3)
    scene.world = world_auto
bpy.context.view_layer.update()
